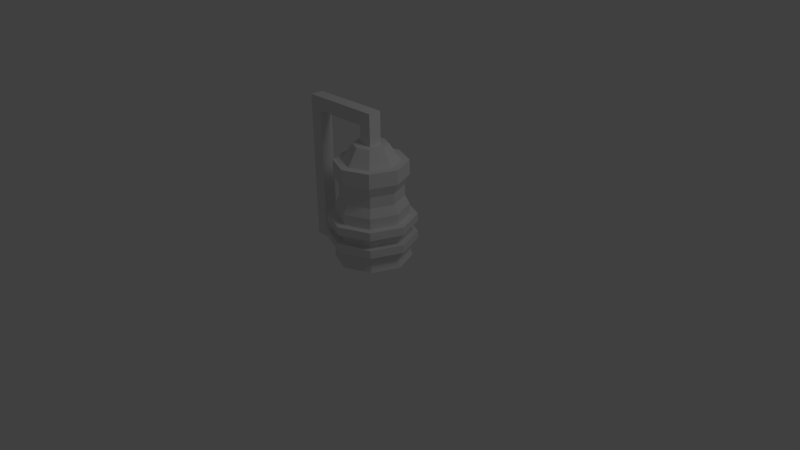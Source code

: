 # Source: andMINInuclear.blend  (saved by Blender 2.63.0; exported with 4.5.12 LTS)
import bpy
from mathutils import Matrix  # noqa: F401  (used for matrix-valued properties, if any)

bpy.ops.wm.read_factory_settings(use_empty=True)
scene = bpy.context.scene
scene.name = 'Scene'

# ---- collections
col_collection_1 = bpy.data.collections.new('Collection 1'); scene.collection.children.link(col_collection_1)

# ---- world
world_world = bpy.data.worlds.new('World'); scene.world = world_world
world_world.color = (0.05088, 0.05088, 0.05088)
world_world.use_sun_shadow = False
world_world.sun_shadow_jitter_overblur = 0.0
world_world.cycles.sampling_method = 'NONE'
world_world.cycles.sample_map_resolution = 256

# ---- cameras
cam_camera = bpy.data.cameras.new('Camera')
cam_camera.clip_end = 100.0
cam_camera.lens = 35.0
cam_camera.sensor_width = 32.0
cam_camera.sensor_height = 18.0
cam_camera.ortho_scale = 7.314
cam_camera.dof.focus_distance = 0.0
cam_camera.dof.aperture_fstop = 128.0

# ---- lights
light_lamp = bpy.data.lights.new('Lamp', 'POINT')
light_lamp.transmission_factor = 0.0
light_lamp.cutoff_distance = 30.0
light_lamp.energy = 100.0
light_lamp.shadow_buffer_clip_start = 1.001
light_lamp.shadow_soft_size = 1.0
light_lamp.shadow_maximum_resolution = 0.006
light_lamp.use_absolute_resolution = True
light_lamp.cycles.use_multiple_importance_sampling = False

# ---- meshes
me_cylinder = bpy.data.meshes.new('Cylinder')
me_cylinder.from_pydata([(0.2582, 0.2582, 1.308), (2.763e-08, 0.3651, 1.308), (0.3651, -1.636e-08, 1.308), (0.2582, -0.2582, 1.308), (-4.285e-09, -0.3651, 1.308), (-0.2582, -0.2582, 1.308), (-0.3651, 3.949e-09, 1.308), (-0.2582, 0.2582, 1.308), (0.1595, 0.1595, 1.522), (2.134e-08, 0.2256, 1.522), (0.2256, -1.011e-08, 1.522), (0.1595, -0.1595, 1.522), (1.623e-09, -0.2256, 1.522), (-0.1595, -0.1595, 1.522), (-0.2256, 2.44e-09, 1.522), (-0.1595, 0.1595, 1.522), (0.3306, 0.3306, 0.7208), (-2.414e-10, 0.4676, 0.7208), (0.0, 0.5, 0.0), (-2.414e-10, 0.4676, 0.1107), (0.3536, 0.3536, 0.0), (0.3306, 0.3306, 0.1107), (0.5, -2.186e-08, 0.0), (0.4676, -2.044e-08, 0.1107), (0.3536, -0.3536, 0.0), (0.3306, -0.3306, 0.1107), (-4.371e-08, -0.5, 0.0), (-4.112e-08, -0.4676, 0.1107), (-0.3536, -0.3536, 0.0), (-0.3306, -0.3306, 0.1107), (-0.5, 5.962e-09, 0.0), (-0.4676, 5.576e-09, 0.1107), (-0.3536, 0.3536, 0.0), (-0.3306, 0.3306, 0.1107), (0.4676, -2.044e-08, 0.7208), (0.3306, -0.3306, 0.7208), (-4.112e-08, -0.4676, 0.7208), (-0.3306, -0.3306, 0.7208), (-0.4676, 5.576e-09, 0.7208), (-0.3306, 0.3306, 0.7208), (0.2896, 0.2896, 0.837), (-1.136e-09, 0.4096, 0.837), (0.4096, -1.79e-08, 0.837), (0.2896, -0.2896, 0.837), (-3.694e-08, -0.4096, 0.837), (-0.2896, -0.2896, 0.837), (-0.4096, 4.884e-09, 0.837), (-0.2896, 0.2896, 0.837), (0.2896, 0.2896, 0.9823), (-1.136e-09, 0.4096, 0.9823), (0.4096, -1.79e-08, 0.9823), (0.2896, -0.2896, 0.9823), (-3.694e-08, -0.4096, 0.9823), (-0.2896, -0.2896, 0.9823), (-0.4096, 4.884e-09, 0.9823), (-0.2896, 0.2896, 0.9823), (0.333, 0.333, 1.116), (2.6e-09, 0.4709, 1.116), (0.4709, -2.003e-08, 1.116), (0.333, -0.333, 1.116), (-3.857e-08, -0.4709, 1.116), (-0.333, -0.333, 1.116), (-0.4709, 6.174e-09, 1.116), (-0.333, 0.333, 1.116), (0.333, 0.333, 1.308), (3.24e-08, 0.4709, 1.308), (0.4709, -2.003e-08, 1.308), (0.333, -0.333, 1.308), (-8.768e-09, -0.4709, 1.308), (-0.333, -0.333, 1.308), (-0.4709, 6.174e-09, 1.308), (-0.333, 0.333, 1.308), (0.2582, 0.2582, 1.308), (2.763e-08, 0.3651, 1.308), (0.3651, -1.636e-08, 1.308), (0.2582, -0.2582, 1.308), (-4.285e-09, -0.3651, 1.308), (-0.2582, -0.2582, 1.308), (-0.3651, 3.949e-09, 1.308), (-0.2582, 0.2582, 1.308), (-0.08663, -0.08663, 1.517), (-0.08663, 0.08663, 1.517), (0.08663, 0.08663, 1.517), (0.08663, -0.08663, 1.517), (-0.08663, -0.08663, 1.752), (-0.08663, 0.08663, 1.752), (0.08663, 0.08663, 1.752), (0.08663, -0.08663, 1.752), (-0.08663, -0.08663, 1.932), (-0.08663, 0.08663, 1.932), (0.08663, 0.08663, 1.932), (0.08663, -0.08663, 1.932), (-0.8382, -0.08663, 1.752), (-0.8382, 0.08663, 1.752), (-0.8382, -0.08663, 1.932), (-0.8382, 0.08663, 1.932), (-1.01, -0.08663, 1.752), (-1.01, 0.08663, 1.752), (-1.01, -0.08663, 1.932), (-1.01, 0.08663, 1.932), (-0.8382, -0.08663, -0.01971), (-0.8382, 0.08663, -0.01971), (-1.01, -0.08663, -0.01971), (-1.01, 0.08663, -0.01971), (0.4022, 0.4022, 0.5847), (5.122e-10, 0.5687, 0.5847), (5.122e-10, 0.5687, 0.4778), (0.4022, 0.4022, 0.4778), (0.5687, -2.486e-08, 0.4778), (0.4022, -0.4022, 0.4778), (-4.921e-08, -0.5687, 0.4778), (-0.4022, -0.4022, 0.4778), (-0.5687, 6.782e-09, 0.4778), (-0.4022, 0.4022, 0.4778), (0.5687, -2.486e-08, 0.5847), (0.4022, -0.4022, 0.5847), (-4.921e-08, -0.5687, 0.5847), (-0.4022, -0.4022, 0.5847), (-0.5687, 6.782e-09, 0.5847), (-0.4022, 0.4022, 0.5847), (0.4022, 0.4022, 0.3438), (5.122e-10, 0.5687, 0.3438), (5.122e-10, 0.5687, 0.2369), (0.4022, 0.4022, 0.2369), (0.5687, -2.486e-08, 0.2369), (0.4022, -0.4022, 0.2369), (-4.921e-08, -0.5687, 0.2369), (-0.4022, -0.4022, 0.2369), (-0.5687, 6.782e-09, 0.2369), (-0.4022, 0.4022, 0.2369), (0.5687, -2.486e-08, 0.3438), (0.4022, -0.4022, 0.3438), (-4.921e-08, -0.5687, 0.3438), (-0.4022, -0.4022, 0.3438), (-0.5687, 6.782e-09, 0.3438), (-0.4022, 0.4022, 0.3438)], [], [(1, 7, 15, 9), (8, 9, 15, 14, 13, 12, 11, 10), (5, 4, 12, 13), (2, 0, 8, 10), (6, 5, 13, 14), (3, 2, 10, 11), (7, 6, 14, 15), (4, 3, 11, 12), (0, 1, 9, 8), (38, 37, 45, 46), (31, 29, 37, 38), (18, 19, 21, 20), (16, 17, 41, 40), (25, 23, 34, 35), (20, 21, 23, 22), (35, 34, 42, 43), (27, 25, 35, 36), (22, 23, 25, 24), (37, 36, 44, 45), (23, 21, 16, 34), (24, 25, 27, 26), (42, 40, 48, 50), (19, 33, 39, 17), (26, 27, 29, 28), (29, 27, 36, 37), (39, 38, 46, 47), (28, 29, 31, 30), (33, 31, 38, 39), (32, 33, 19, 18), (30, 31, 33, 32), (36, 35, 43, 44), (21, 19, 17, 16), (18, 20, 22, 24, 26, 28, 30, 32), (17, 39, 47, 41), (34, 16, 40, 42), (48, 49, 57, 56), (46, 45, 53, 54), (43, 42, 50, 51), (47, 46, 54, 55), (44, 43, 51, 52), (40, 41, 49, 48), (41, 47, 55, 49), (45, 44, 52, 53), (63, 62, 70, 71), (49, 55, 63, 57), (53, 52, 60, 61), (50, 48, 56, 58), (54, 53, 61, 62), (51, 50, 58, 59), (55, 54, 62, 63), (52, 51, 59, 60), (70, 69, 77, 78), (60, 59, 67, 68), (56, 57, 65, 64), (57, 63, 71, 65), (61, 60, 68, 69), (58, 56, 64, 66), (62, 61, 69, 70), (59, 58, 66, 67), (67, 66, 74, 75), (71, 70, 78, 79), (68, 67, 75, 76), (64, 65, 73, 72), (65, 71, 79, 73), (69, 68, 76, 77), (66, 64, 72, 74), (84, 85, 81, 80), (85, 86, 82, 81), (86, 87, 83, 82), (87, 84, 80, 83), (91, 90, 89, 88), (91, 88, 84, 87), (90, 91, 87, 86), (88, 89, 95, 94), (89, 90, 86, 85), (95, 93, 97, 99), (94, 92, 84, 88), (92, 93, 85, 84), (89, 85, 93, 95), (98, 99, 97, 96), (92, 96, 102, 100), (94, 95, 99, 98), (98, 96, 92, 94), (102, 103, 101, 100), (100, 101, 93, 92), (96, 97, 103, 102), (101, 103, 97, 93), (112, 111, 117, 118), (109, 108, 114, 115), (110, 109, 115, 116), (108, 107, 104, 114), (106, 113, 119, 105), (111, 110, 116, 117), (113, 112, 118, 119), (107, 106, 105, 104), (118, 117, 116, 115, 114, 104, 105, 119), (108, 109, 110, 111, 112, 113, 106, 107), (128, 127, 133, 134), (125, 124, 130, 131), (126, 125, 131, 132), (124, 123, 120, 130), (122, 129, 135, 121), (127, 126, 132, 133), (129, 128, 134, 135), (123, 122, 121, 120), (134, 133, 132, 131, 130, 120, 121, 135), (124, 125, 126, 127, 128, 129, 122, 123)])
me_cylinder.use_remesh_preserve_volume = False
me_cylinder.use_remesh_preserve_attributes = False
me_cylinder.use_mirror_vertex_groups = False
me_cylinder.update()

# ---- objects
ob_cylinder = bpy.data.objects.new('Cylinder', me_cylinder)
ob_lamp = bpy.data.objects.new('Lamp', light_lamp)
ob_camera = bpy.data.objects.new('Camera', cam_camera)

# ---- transforms, parenting, visibility, modifiers, constraints
ob_cylinder.location = (0.0, 0.0, 0.0)
ob_cylinder.lineart.crease_threshold = 0.0
ob_lamp.location = (4.076, 1.005, 5.904)
ob_lamp.rotation_euler = (0.6503, 0.05522, 1.866)
ob_lamp.lock_rotations_4d = False
ob_lamp.empty_display_type = 'ARROWS'
ob_lamp.color = (0.0, 0.0, 0.0, 0.0)
ob_lamp.lineart.crease_threshold = 0.0
ob_camera.location = (7.481, -6.508, 5.344)
ob_camera.rotation_euler = (1.109, 0.01082, 0.8149)
ob_camera.lock_rotations_4d = False
ob_camera.empty_display_type = 'ARROWS'
ob_camera.color = (0.0, 0.0, 0.0, 0.0)
ob_camera.display_type = 'WIRE'
ob_camera.lineart.crease_threshold = 0.0

# ---- collection membership
col_collection_1.objects.link(ob_cylinder)
col_collection_1.objects.link(ob_lamp)
col_collection_1.objects.link(ob_camera)

# ---- scene / render settings (as saved in the file)
scene.camera = ob_camera
scene.frame_start = 1; scene.frame_end = 250; scene.frame_set(1)
scene.render.engine = 'BLENDER_EEVEE_NEXT'
scene.render.image_settings.color_mode = 'RGB'
scene.render.image_settings.compression = 90
scene.render.resolution_percentage = 50
scene.render.dither_intensity = 0.0
scene.render.bake_margin = 2
scene.render.bake_bias = 0.0
scene.cycles.use_denoising = False
scene.cycles.samples = 10
scene.cycles.sampling_pattern = 'TABULATED_SOBOL'
scene.cycles.light_sampling_threshold = 0.0
scene.cycles.use_adaptive_sampling = False
scene.cycles.use_light_tree = False
scene.cycles.blur_glossy = 0.0
scene.cycles.volume_bounces = 1
scene.cycles.pixel_filter_type = 'GAUSSIAN'
scene.cycles.sample_clamp_indirect = 0.0
scene.view_settings.view_transform = 'Standard'
bpy.context.view_layer.update()
